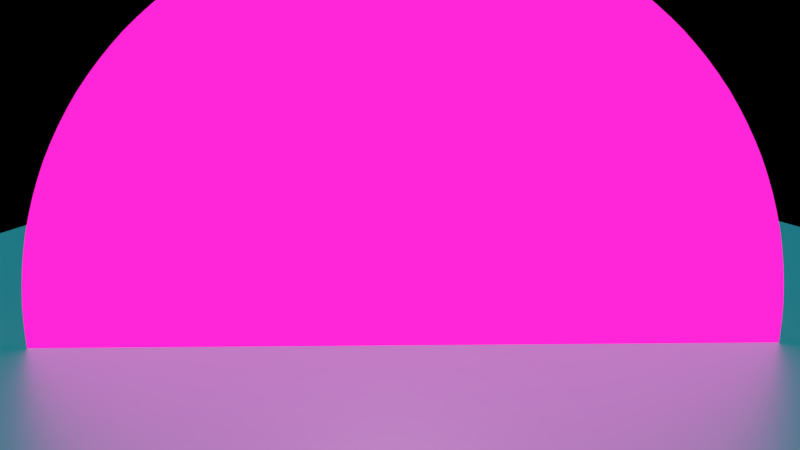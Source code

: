 # Source: neon_grid.blend  (saved by Blender 2.79.0; exported with 4.5.12 LTS)
import bpy
from mathutils import Matrix  # noqa: F401  (used for matrix-valued properties, if any)

bpy.ops.wm.read_factory_settings(use_empty=True)
scene = bpy.context.scene
scene.name = 'Scene'

# ---- collections
col_collection_1 = bpy.data.collections.new('Collection 1'); scene.collection.children.link(col_collection_1)

# ---- images (referenced by path relative to the original .blend; pixels are not part of the script)
import os
ASSET_DIR = os.environ.get("B2B_ASSET_DIR", "")  # directory of the original .blend (textures are referenced by path, not embedded)
HERE = os.path.dirname(os.path.abspath(__file__))  # packed textures are extracted next to this script under _unpacked/

def load_image(name, relpath, width, height, colorspace="sRGB"):
    """Load a texture the original file referenced (path relative to the .blend, or extracted next to this script)."""
    p = next((c for c in (os.path.join(HERE, relpath), os.path.join(ASSET_DIR, relpath)) if relpath and os.path.exists(c)), "")
    if p:
        img = bpy.data.images.load(p, check_existing=True)
        img.name = name
    else:  # same state as the original file: an image datablock whose file is absent (Cycles renders it pink)
        img = bpy.data.images.new(name, width, height)
        img.source = "FILE"
        img.filepath = "//" + (relpath or name)
    img.colorspace_settings.name = colorspace
    return img
img_ronnie_neeley_squaremask_jpg = load_image('ronnie-neeley-squaremask.jpg', 'ronnie-neeley-squaremask.jpg', 1024, 1024, 'Non-Color')
img_ronnie_neeley_scanlines_jpg = load_image('ronnie-neeley-scanlines.jpg', 'ronnie-neeley-scanlines.jpg', 1024, 1024, 'Non-Color')

# ---- materials (node trees are filled in below, after node groups)
mat_material = bpy.data.materials.new('Material')
mat_material.alpha_threshold = 0.0
mat_material.roughness = 0.5
mat_sun = bpy.data.materials.new('Sun')
mat_sun.alpha_threshold = 0.0
mat_sun.roughness = 0.5

# ---- material node trees
mat_material.use_nodes = True; mat_material.node_tree.nodes.clear()
_N = mat_material.node_tree.nodes; _L = mat_material.node_tree.links
n0 = _N.new('ShaderNodeOutputMaterial'); n0.name = 'Material Output'; n0.location = (460, 300)
n1 = _N.new('ShaderNodeMixShader'); n1.name = 'Mix Shader'; n1.location = (240, 326)
n2 = _N.new('ShaderNodeTexImage'); n2.name = 'Image Texture'; n2.location = (-269, 313)
n2.width = 140
n2.image = img_ronnie_neeley_squaremask_jpg
n3 = _N.new('ShaderNodeEmission'); n3.name = 'Emission'; n3.location = (-29, 90)
n3.inputs[0].default_value = (0.04209, 0.6545, 0.8, 1.0)
n4 = _N.new('ShaderNodeBsdfAnisotropic'); n4.name = 'Glossy BSDF'; n4.location = (-62, 258)
n4.distribution = 'GGX'
n4.inputs[1].default_value = 0.4472
_L.new(n1.outputs[0], n0.inputs[0])
_L.new(n2.outputs[0], n1.inputs[0])
_L.new(n3.outputs[0], n1.inputs[2])
_L.new(n4.outputs[0], n1.inputs[1])
n0.is_active_output = True
mat_sun.use_nodes = True; mat_sun.node_tree.nodes.clear()
_N = mat_sun.node_tree.nodes; _L = mat_sun.node_tree.links
n0 = _N.new('ShaderNodeTexImage'); n0.name = 'Image Texture'; n0.location = (-250, 255)
n0.width = 140
n0.image = img_ronnie_neeley_scanlines_jpg
n1 = _N.new('ShaderNodeOutputMaterial'); n1.name = 'Material Output'; n1.location = (300, 300)
n2 = _N.new('ShaderNodeMixShader'); n2.name = 'Mix Shader'; n2.location = (29, 257)
n3 = _N.new('ShaderNodeEmission'); n3.name = 'Emission'; n3.location = (-236, -24)
n3.inputs[0].default_value = (0.8, 0.01301, 0.4883, 1.0)
n3.inputs[1].default_value = 5.0
_L.new(n0.outputs[0], n2.inputs[0])
_L.new(n3.outputs[0], n2.inputs[2])
_L.new(n2.outputs[0], n1.inputs[0])
n1.is_active_output = True

# ---- world
world_world = bpy.data.worlds.new('World'); scene.world = world_world
world_world.use_nodes = True; world_world.node_tree.nodes.clear()
_N = world_world.node_tree.nodes; _L = world_world.node_tree.links
n0 = _N.new('ShaderNodeOutputWorld'); n0.name = 'World Output'; n0.location = (300, 300)
n1 = _N.new('ShaderNodeBackground'); n1.name = 'Background'; n1.location = (10, 300)
n1.inputs[1].default_value = 0.0
n2 = _N.new('ShaderNodeTexVoronoi'); n2.name = 'Voronoi Texture'; n2.location = (-180, 300)
n3 = _N.new('ShaderNodeMath'); n3.name = 'Math'; n3.location = (0, 0)
n3.operation = 'MULTIPLY'
_L.new(n1.outputs[0], n0.inputs[0])
_L.new(n3.outputs[0], n1.inputs[0])
_L.new(n2.outputs[0], n3.inputs[0])
_L.new(n2.outputs[0], n3.inputs[1])
n0.is_active_output = True
world_world.color = (0.0, 0.0, 0.0)
world_world.use_sun_shadow = False
world_world.sun_shadow_jitter_overblur = 0.0
world_world.cycles.sampling_method = 'MANUAL'

# ---- cameras
cam_camera = bpy.data.cameras.new('Camera')
cam_camera.clip_end = 100.0
cam_camera.lens = 35.0
cam_camera.sensor_width = 32.0
cam_camera.sensor_height = 18.0
cam_camera.ortho_scale = 7.314
cam_camera.dof.focus_distance = 0.0

# ---- lights
light_lamp = bpy.data.lights.new('Lamp', 'POINT')
light_lamp.transmission_factor = 0.0
light_lamp.cutoff_distance = 30.0
light_lamp.energy = 100.0
light_lamp.shadow_buffer_clip_start = 1.001
light_lamp.shadow_soft_size = 0.1
light_lamp.shadow_maximum_resolution = 0.006
light_lamp.use_absolute_resolution = True

# ---- meshes
me_plane_001 = bpy.data.meshes.new('Plane.001')
me_plane_001.from_pydata([(-1.0, -0.9845, 0.0), (1.0, -0.9845, 0.0), (-1.0, 1.015, 0.0), (1.0, 1.015, 0.0), (-1.0, 0.0155, 0.0), (0.0, -0.9845, 0.0), (1.0, 0.0155, 0.0), (0.0, 1.015, 0.0), (0.0, 0.0155, 0.0), (-1.0, -0.4845, 0.0), (0.5, -0.9845, 0.0), (1.0, 0.5155, 0.0), (-0.5, 1.015, 0.0), (-1.0, 0.5155, 0.0), (-0.5, -0.9845, 0.0), (1.0, -0.4845, 0.0), (0.5, 1.015, 0.0), (0.0, 0.5155, 0.0), (0.0, -0.4845, 0.0), (-0.5, 0.0155, 0.0), (0.5, 0.0155, 0.0), (0.5, -0.4845, 0.0), (-0.5, -0.4845, 0.0), (-0.5, 0.5155, 0.0), (0.5, 0.5155, 0.0), (-1.0, -0.7345, 0.0), (0.75, -0.9845, 0.0), (1.0, 0.7655, 0.0), (-0.75, 1.015, 0.0), (-1.0, 0.2655, 0.0), (-0.25, -0.9845, 0.0), (1.0, -0.2345, 0.0), (0.25, 1.015, 0.0), (0.0, 0.7655, 0.0), (0.0, -0.2345, 0.0), (-0.75, 0.0155, 0.0), (0.25, 0.0155, 0.0), (-1.0, -0.2345, 0.0), (0.25, -0.9845, 0.0), (1.0, 0.2655, 0.0), (-0.25, 1.015, 0.0), (-1.0, 0.7655, 0.0), (-0.75, -0.9845, 0.0), (1.0, -0.7345, 0.0), (0.75, 1.015, 0.0), (0.0, 0.2655, 0.0), (0.0, -0.7345, 0.0), (-0.25, 0.0155, 0.0), (0.75, 0.0155, 0.0), (0.5, -0.2345, 0.0), (0.5, -0.7345, 0.0), (0.25, -0.4845, 0.0), (0.75, -0.4845, 0.0), (-0.5, -0.2345, 0.0), (-0.5, -0.7345, 0.0), (-0.75, -0.4845, 0.0), (-0.25, -0.4845, 0.0), (-0.5, 0.7655, 0.0), (-0.5, 0.2655, 0.0), (-0.75, 0.5155, 0.0), (-0.25, 0.5155, 0.0), (0.5, 0.7655, 0.0), (0.5, 0.2655, 0.0), (0.25, 0.5155, 0.0), (0.75, 0.5155, 0.0), (0.75, 0.2655, 0.0), (0.25, 0.2655, 0.0), (0.25, 0.7655, 0.0), (-0.25, 0.2655, 0.0), (-0.75, 0.2655, 0.0), (-0.75, 0.7655, 0.0), (-0.25, -0.7345, 0.0), (-0.75, -0.7345, 0.0), (-0.75, -0.2345, 0.0), (0.75, -0.7345, 0.0), (0.25, -0.7345, 0.0), (0.25, -0.2345, 0.0), (0.75, -0.2345, 0.0), (-0.25, -0.2345, 0.0), (-0.25, 0.7655, 0.0), (0.75, 0.7655, 0.0), (-1.0, -0.8595, 0.0), (0.875, -0.9845, 0.0), (1.0, 0.8905, 0.0), (-0.875, 1.015, 0.0), (-1.0, 0.1405, 0.0), (-0.125, -0.9845, 0.0), (1.0, -0.1095, 0.0), (0.125, 1.015, 0.0), (0.0, 0.8905, 0.0), (0.0, -0.1095, 0.0), (-0.875, 0.0155, 0.0), (0.125, 0.0155, 0.0), (-1.0, -0.3595, 0.0), (0.375, -0.9845, 0.0), (1.0, 0.3905, 0.0), (-0.375, 1.015, 0.0), (-1.0, 0.6405, 0.0), (-0.625, -0.9845, 0.0), (1.0, -0.6095, 0.0), (0.625, 1.015, 0.0), (0.0, 0.3905, 0.0), (0.0, -0.6095, 0.0), (-0.375, 0.0155, 0.0), (0.625, 0.0155, 0.0), (0.5, -0.1095, 0.0), (0.5, -0.6095, 0.0), (0.125, -0.4845, 0.0), (0.625, -0.4845, 0.0), (-0.5, -0.1095, 0.0), (-0.5, -0.6095, 0.0), (-0.875, -0.4845, 0.0), (-0.375, -0.4845, 0.0), (-0.5, 0.8905, 0.0), (-0.5, 0.3905, 0.0), (-0.875, 0.5155, 0.0), (-0.375, 0.5155, 0.0), (0.5, 0.8905, 0.0), (0.5, 0.3905, 0.0), (0.125, 0.5155, 0.0), (0.625, 0.5155, 0.0), (-1.0, -0.6095, 0.0), (0.625, -0.9845, 0.0), (1.0, 0.6405, 0.0), (-0.625, 1.015, 0.0), (-1.0, 0.3905, 0.0), (-0.375, -0.9845, 0.0), (1.0, -0.3595, 0.0), (0.375, 1.015, 0.0), (0.0, 0.6405, 0.0), (0.0, -0.3595, 0.0), (-0.625, 0.0155, 0.0), (0.375, 0.0155, 0.0), (-1.0, -0.1095, 0.0), (0.125, -0.9845, 0.0), (1.0, 0.1405, 0.0), (-0.125, 1.015, 0.0), (-1.0, 0.8905, 0.0), (-0.875, -0.9845, 0.0), (1.0, -0.8595, 0.0), (0.875, 1.015, 0.0), (0.0, 0.1405, 0.0), (0.0, -0.8595, 0.0), (-0.125, 0.0155, 0.0), (0.875, 0.0155, 0.0), (0.5, -0.3595, 0.0), (0.5, -0.8595, 0.0), (0.375, -0.4845, 0.0), (0.875, -0.4845, 0.0), (-0.5, -0.3595, 0.0), (-0.5, -0.8595, 0.0), (-0.625, -0.4845, 0.0), (-0.125, -0.4845, 0.0), (-0.5, 0.6405, 0.0), (-0.5, 0.1405, 0.0), (-0.625, 0.5155, 0.0), (-0.125, 0.5155, 0.0), (0.5, 0.6405, 0.0), (0.5, 0.1405, 0.0), (0.375, 0.5155, 0.0), (0.875, 0.5155, 0.0), (0.75, 0.3905, 0.0), (0.75, 0.1405, 0.0), (0.625, 0.2655, 0.0), (0.875, 0.2655, 0.0), (0.25, 0.3905, 0.0), (0.25, 0.1405, 0.0), (0.125, 0.2655, 0.0), (0.375, 0.2655, 0.0), (0.25, 0.8905, 0.0), (0.25, 0.6405, 0.0), (0.125, 0.7655, 0.0), (0.375, 0.7655, 0.0), (-0.25, 0.3905, 0.0), (-0.25, 0.1405, 0.0), (-0.375, 0.2655, 0.0), (-0.125, 0.2655, 0.0), (-0.75, 0.3905, 0.0), (-0.75, 0.1405, 0.0), (-0.875, 0.2655, 0.0), (-0.625, 0.2655, 0.0), (-0.75, 0.8905, 0.0), (-0.75, 0.6405, 0.0), (-0.875, 0.7655, 0.0), (-0.625, 0.7655, 0.0), (-0.25, -0.6095, 0.0), (-0.25, -0.8595, 0.0), (-0.375, -0.7345, 0.0), (-0.125, -0.7345, 0.0), (-0.75, -0.6095, 0.0), (-0.75, -0.8595, 0.0), (-0.875, -0.7345, 0.0), (-0.625, -0.7345, 0.0), (-0.75, -0.1095, 0.0), (-0.75, -0.3595, 0.0), (-0.875, -0.2345, 0.0), (-0.625, -0.2345, 0.0), (0.75, -0.6095, 0.0), (0.75, -0.8595, 0.0), (0.625, -0.7345, 0.0), (0.875, -0.7345, 0.0), (0.25, -0.6095, 0.0), (0.25, -0.8595, 0.0), (0.125, -0.7345, 0.0), (0.375, -0.7345, 0.0), (0.25, -0.1095, 0.0), (0.25, -0.3595, 0.0), (0.125, -0.2345, 0.0), (0.375, -0.2345, 0.0), (0.75, -0.1095, 0.0), (0.75, -0.3595, 0.0), (0.625, -0.2345, 0.0), (0.875, -0.2345, 0.0), (-0.25, -0.1095, 0.0), (-0.25, -0.3595, 0.0), (-0.375, -0.2345, 0.0), (-0.125, -0.2345, 0.0), (-0.25, 0.8905, 0.0), (-0.25, 0.6405, 0.0), (-0.375, 0.7655, 0.0), (-0.125, 0.7655, 0.0), (0.75, 0.8905, 0.0), (0.75, 0.6405, 0.0), (0.625, 0.7655, 0.0), (0.875, 0.7655, 0.0), (0.875, 0.6405, 0.0), (0.625, 0.6405, 0.0), (0.625, 0.8905, 0.0), (-0.125, 0.6405, 0.0), (-0.375, 0.6405, 0.0), (-0.375, 0.8905, 0.0), (-0.125, -0.3595, 0.0), (-0.375, -0.3595, 0.0), (-0.375, -0.1095, 0.0), (0.875, -0.3595, 0.0), (0.625, -0.3595, 0.0), (0.625, -0.1095, 0.0), (0.375, -0.3595, 0.0), (0.125, -0.3595, 0.0), (0.125, -0.1095, 0.0), (0.375, -0.8595, 0.0), (0.125, -0.8595, 0.0), (0.125, -0.6095, 0.0), (0.875, -0.8595, 0.0), (0.625, -0.8595, 0.0), (0.625, -0.6095, 0.0), (-0.625, -0.3595, 0.0), (-0.875, -0.3595, 0.0), (-0.875, -0.1095, 0.0), (-0.625, -0.8595, 0.0), (-0.875, -0.8595, 0.0), (-0.875, -0.6095, 0.0), (-0.125, -0.8595, 0.0), (-0.375, -0.8595, 0.0), (-0.375, -0.6095, 0.0), (-0.625, 0.6405, 0.0), (-0.875, 0.6405, 0.0), (-0.875, 0.8905, 0.0), (-0.625, 0.1405, 0.0), (-0.875, 0.1405, 0.0), (-0.875, 0.3905, 0.0), (-0.125, 0.1405, 0.0), (-0.375, 0.1405, 0.0), (-0.375, 0.3905, 0.0), (0.375, 0.6405, 0.0), (0.125, 0.6405, 0.0), (0.125, 0.8905, 0.0), (0.375, 0.1405, 0.0), (0.125, 0.1405, 0.0), (0.125, 0.3905, 0.0), (0.875, 0.1405, 0.0), (0.625, 0.1405, 0.0), (0.625, 0.3905, 0.0), (0.875, 0.3905, 0.0), (0.375, 0.3905, 0.0), (0.375, 0.8905, 0.0), (-0.125, 0.3905, 0.0), (-0.625, 0.3905, 0.0), (-0.625, 0.8905, 0.0), (-0.125, -0.6095, 0.0), (-0.625, -0.6095, 0.0), (-0.625, -0.1095, 0.0), (0.875, -0.6095, 0.0), (0.375, -0.6095, 0.0), (0.375, -0.1095, 0.0), (0.875, -0.1095, 0.0), (-0.125, -0.1095, 0.0), (-0.125, 0.8905, 0.0), (0.875, 0.8905, 0.0)], [], [(288, 83, 3, 140), (287, 89, 7, 136), (286, 90, 8, 143), (285, 87, 6, 144), (284, 105, 20, 132), (283, 106, 21, 147), (282, 99, 15, 148), (281, 109, 19, 131), (280, 110, 22, 151), (279, 102, 18, 152), (278, 113, 12, 124), (277, 114, 23, 155), (276, 101, 17, 156), (275, 117, 16, 128), (274, 118, 24, 159), (273, 95, 11, 160), (272, 161, 64, 120), (271, 162, 65, 163), (270, 135, 39, 164), (269, 165, 63, 119), (268, 166, 66, 167), (267, 158, 62, 168), (266, 169, 32, 88), (265, 170, 67, 171), (264, 157, 61, 172), (263, 173, 60, 116), (262, 174, 68, 175), (261, 141, 45, 176), (260, 177, 59, 115), (259, 178, 69, 179), (258, 154, 58, 180), (257, 181, 28, 84), (256, 182, 70, 183), (255, 153, 57, 184), (254, 185, 56, 112), (253, 186, 71, 187), (252, 142, 46, 188), (251, 189, 55, 111), (250, 190, 72, 191), (249, 150, 54, 192), (248, 193, 35, 91), (247, 194, 73, 195), (246, 149, 53, 196), (245, 197, 52, 108), (244, 198, 74, 199), (243, 139, 43, 200), (242, 201, 51, 107), (241, 202, 75, 203), (240, 146, 50, 204), (239, 205, 36, 92), (238, 206, 76, 207), (237, 145, 49, 208), (236, 209, 48, 104), (235, 210, 77, 211), (234, 127, 31, 212), (233, 213, 47, 103), (232, 214, 78, 215), (231, 130, 34, 216), (230, 217, 40, 96), (229, 218, 79, 219), (228, 129, 33, 220), (227, 221, 44, 100), (226, 222, 80, 223), (225, 123, 27, 224), (222, 225, 224, 80), (64, 160, 225, 222), (160, 11, 123, 225), (157, 226, 223, 61), (24, 120, 226, 157), (120, 64, 222, 226), (117, 227, 100, 16), (61, 223, 227, 117), (223, 80, 221, 227), (218, 228, 220, 79), (60, 156, 228, 218), (156, 17, 129, 228), (153, 229, 219, 57), (23, 116, 229, 153), (116, 60, 218, 229), (113, 230, 96, 12), (57, 219, 230, 113), (219, 79, 217, 230), (214, 231, 216, 78), (56, 152, 231, 214), (152, 18, 130, 231), (149, 232, 215, 53), (22, 112, 232, 149), (112, 56, 214, 232), (109, 233, 103, 19), (53, 215, 233, 109), (215, 78, 213, 233), (210, 234, 212, 77), (52, 148, 234, 210), (148, 15, 127, 234), (145, 235, 211, 49), (21, 108, 235, 145), (108, 52, 210, 235), (105, 236, 104, 20), (49, 211, 236, 105), (211, 77, 209, 236), (206, 237, 208, 76), (51, 147, 237, 206), (147, 21, 145, 237), (130, 238, 207, 34), (18, 107, 238, 130), (107, 51, 206, 238), (90, 239, 92, 8), (34, 207, 239, 90), (207, 76, 205, 239), (202, 240, 204, 75), (38, 94, 240, 202), (94, 10, 146, 240), (142, 241, 203, 46), (5, 134, 241, 142), (134, 38, 202, 241), (102, 242, 107, 18), (46, 203, 242, 102), (203, 75, 201, 242), (198, 243, 200, 74), (26, 82, 243, 198), (82, 1, 139, 243), (146, 244, 199, 50), (10, 122, 244, 146), (122, 26, 198, 244), (106, 245, 108, 21), (50, 199, 245, 106), (199, 74, 197, 245), (194, 246, 196, 73), (55, 151, 246, 194), (151, 22, 149, 246), (93, 247, 195, 37), (9, 111, 247, 93), (111, 55, 194, 247), (133, 248, 91, 4), (37, 195, 248, 133), (195, 73, 193, 248), (190, 249, 192, 72), (42, 98, 249, 190), (98, 14, 150, 249), (81, 250, 191, 25), (0, 138, 250, 81), (138, 42, 190, 250), (121, 251, 111, 9), (25, 191, 251, 121), (191, 72, 189, 251), (186, 252, 188, 71), (30, 86, 252, 186), (86, 5, 142, 252), (150, 253, 187, 54), (14, 126, 253, 150), (126, 30, 186, 253), (110, 254, 112, 22), (54, 187, 254, 110), (187, 71, 185, 254), (182, 255, 184, 70), (59, 155, 255, 182), (155, 23, 153, 255), (97, 256, 183, 41), (13, 115, 256, 97), (115, 59, 182, 256), (137, 257, 84, 2), (41, 183, 257, 137), (183, 70, 181, 257), (178, 258, 180, 69), (35, 131, 258, 178), (131, 19, 154, 258), (85, 259, 179, 29), (4, 91, 259, 85), (91, 35, 178, 259), (125, 260, 115, 13), (29, 179, 260, 125), (179, 69, 177, 260), (174, 261, 176, 68), (47, 143, 261, 174), (143, 8, 141, 261), (154, 262, 175, 58), (19, 103, 262, 154), (103, 47, 174, 262), (114, 263, 116, 23), (58, 175, 263, 114), (175, 68, 173, 263), (170, 264, 172, 67), (63, 159, 264, 170), (159, 24, 157, 264), (129, 265, 171, 33), (17, 119, 265, 129), (119, 63, 170, 265), (89, 266, 88, 7), (33, 171, 266, 89), (171, 67, 169, 266), (166, 267, 168, 66), (36, 132, 267, 166), (132, 20, 158, 267), (141, 268, 167, 45), (8, 92, 268, 141), (92, 36, 166, 268), (101, 269, 119, 17), (45, 167, 269, 101), (167, 66, 165, 269), (162, 270, 164, 65), (48, 144, 270, 162), (144, 6, 135, 270), (158, 271, 163, 62), (20, 104, 271, 158), (104, 48, 162, 271), (118, 272, 120, 24), (62, 163, 272, 118), (163, 65, 161, 272), (161, 273, 160, 64), (65, 164, 273, 161), (164, 39, 95, 273), (165, 274, 159, 63), (66, 168, 274, 165), (168, 62, 118, 274), (169, 275, 128, 32), (67, 172, 275, 169), (172, 61, 117, 275), (173, 276, 156, 60), (68, 176, 276, 173), (176, 45, 101, 276), (177, 277, 155, 59), (69, 180, 277, 177), (180, 58, 114, 277), (181, 278, 124, 28), (70, 184, 278, 181), (184, 57, 113, 278), (185, 279, 152, 56), (71, 188, 279, 185), (188, 46, 102, 279), (189, 280, 151, 55), (72, 192, 280, 189), (192, 54, 110, 280), (193, 281, 131, 35), (73, 196, 281, 193), (196, 53, 109, 281), (197, 282, 148, 52), (74, 200, 282, 197), (200, 43, 99, 282), (201, 283, 147, 51), (75, 204, 283, 201), (204, 50, 106, 283), (205, 284, 132, 36), (76, 208, 284, 205), (208, 49, 105, 284), (209, 285, 144, 48), (77, 212, 285, 209), (212, 31, 87, 285), (213, 286, 143, 47), (78, 216, 286, 213), (216, 34, 90, 286), (217, 287, 136, 40), (79, 220, 287, 217), (220, 33, 89, 287), (221, 288, 140, 44), (80, 224, 288, 221), (224, 27, 83, 288)])
_uv = me_plane_001.uv_layers.new(name='UVMap')
_uv.uv.foreach_set('vector', [0.0, 0.0, 1.0, 0.0, 1.0, 1.0, 0.0, 1.0, 0.0, 0.0, 1.0, 0.0, 1.0, 1.0, 0.0, 1.0, 0.0, 0.0, 1.0, 0.0, 1.0, 1.0, 0.0, 1.0, 0.0, 0.0, 1.0, 0.0, 1.0, 1.0, 0.0, 1.0, 0.0, 0.0, 1.0, 0.0, 1.0, 1.0, 0.0, 1.0, 0.0, 0.0, 1.0, 0.0, 1.0, 1.0, 0.0, 1.0, 0.0, 0.0, 1.0, 0.0, 1.0, 1.0, 0.0, 1.0, 0.0, 0.0, 1.0, 0.0, 1.0, 1.0, 0.0, 1.0, 0.0, 0.0, 1.0, 0.0, 1.0, 1.0, 0.0, 1.0, 0.0, 0.0, 1.0, 0.0, 1.0, 1.0, 0.0, 1.0, 0.0, 0.0, 1.0, 0.0, 1.0, 1.0, 0.0, 1.0, 0.0, 0.0, 1.0, 0.0, 1.0, 1.0, 0.0, 1.0, 0.0, 0.0, 1.0, 0.0, 1.0, 1.0, 0.0, 1.0, 0.0, 0.0, 1.0, 0.0, 1.0, 1.0, 0.0, 1.0, 0.0, 0.0, 1.0, 0.0, 1.0, 1.0, 0.0, 1.0, 0.0, 0.0, 1.0, 0.0, 1.0, 1.0, 0.0, 1.0, 0.0, 0.0, 1.0, 0.0, 1.0, 1.0, 0.0, 1.0, 0.0, 0.0, 1.0, 0.0, 1.0, 1.0, 0.0, 1.0, 0.0, 0.0, 1.0, 0.0, 1.0, 1.0, 0.0, 1.0, 0.0, 0.0, 1.0, 0.0, 1.0, 1.0, 0.0, 1.0, 0.0, 0.0, 1.0, 0.0, 1.0, 1.0, 0.0, 1.0, 0.0, 0.0, 1.0, 0.0, 1.0, 1.0, 0.0, 1.0, 0.0, 0.0, 1.0, 0.0, 1.0, 1.0, 0.0, 1.0, 0.0, 0.0, 1.0, 0.0, 1.0, 1.0, 0.0, 1.0, 0.0, 0.0, 1.0, 0.0, 1.0, 1.0, 0.0, 1.0, 0.0, 0.0, 1.0, 0.0, 1.0, 1.0, 0.0, 1.0, 0.0, 0.0, 1.0, 0.0, 1.0, 1.0, 0.0, 1.0, 0.0, 0.0, 1.0, 0.0, 1.0, 1.0, 0.0, 1.0, 0.0, 0.0, 1.0, 0.0, 1.0, 1.0, 0.0, 1.0, 0.0, 0.0, 1.0, 0.0, 1.0, 1.0, 0.0, 1.0, 0.0, 0.0, 1.0, 0.0, 1.0, 1.0, 0.0, 1.0, 0.0, 0.0, 1.0, 0.0, 1.0, 1.0, 0.0, 1.0, 0.0, 0.0, 1.0, 0.0, 1.0, 1.0, 0.0, 1.0, 0.0, 0.0, 1.0, 0.0, 1.0, 1.0, 0.0, 1.0, 0.0, 0.0, 1.0, 0.0, 1.0, 1.0, 0.0, 1.0, 0.0, 0.0, 1.0, 0.0, 1.0, 1.0, 0.0, 1.0, 0.0, 0.0, 1.0, 0.0, 1.0, 1.0, 0.0, 1.0, 0.0, 0.0, 1.0, 0.0, 1.0, 1.0, 0.0, 1.0, 0.0, 0.0, 1.0, 0.0, 1.0, 1.0, 0.0, 1.0, 0.0, 0.0, 1.0, 0.0, 1.0, 1.0, 0.0, 1.0, 0.0, 0.0, 1.0, 0.0, 1.0, 1.0, 0.0, 1.0, 0.0, 0.0, 1.0, 0.0, 1.0, 1.0, 0.0, 1.0, 0.0, 0.0, 1.0, 0.0, 1.0, 1.0, 0.0, 1.0, 0.0, 0.0, 1.0, 0.0, 1.0, 1.0, 0.0, 1.0, 0.0, 0.0, 1.0, 0.0, 1.0, 1.0, 0.0, 1.0, 0.0, 0.0, 1.0, 0.0, 1.0, 1.0, 0.0, 1.0, 0.0, 0.0, 1.0, 0.0, 1.0, 1.0, 0.0, 1.0, 0.0, 0.0, 1.0, 0.0, 1.0, 1.0, 0.0, 1.0, 0.0, 0.0, 1.0, 0.0, 1.0, 1.0, 0.0, 1.0, 0.0, 0.0, 1.0, 0.0, 1.0, 1.0, 0.0, 1.0, 0.0, 0.0, 1.0, 0.0, 1.0, 1.0, 0.0, 1.0, 0.0, 0.0, 1.0, 0.0, 1.0, 1.0, 0.0, 1.0, 0.0, 0.0, 1.0, 0.0, 1.0, 1.0, 0.0, 1.0, 0.0, 0.0, 1.0, 0.0, 1.0, 1.0, 0.0, 1.0, 0.0, 0.0, 1.0, 0.0, 1.0, 1.0, 0.0, 1.0, 0.0, 0.0, 1.0, 0.0, 1.0, 1.0, 0.0, 1.0, 0.0, 0.0, 1.0, 0.0, 1.0, 1.0, 0.0, 1.0, 0.0, 0.0, 1.0, 0.0, 1.0, 1.0, 0.0, 1.0, 0.0, 0.0, 1.0, 0.0, 1.0, 1.0, 0.0, 1.0, 0.0, 0.0, 1.0, 0.0, 1.0, 1.0, 0.0, 1.0, 0.0, 0.0, 1.0, 0.0, 1.0, 1.0, 0.0, 1.0, 0.0, 0.0, 1.0, 0.0, 1.0, 1.0, 0.0, 1.0, 0.0, 0.0, 1.0, 0.0, 1.0, 1.0, 0.0, 1.0, 0.0, 0.0, 1.0, 0.0, 1.0, 1.0, 0.0, 1.0, 0.0, 0.0, 1.0, 0.0, 1.0, 1.0, 0.0, 1.0, 0.0, 0.0, 1.0, 0.0, 1.0, 1.0, 0.0, 1.0, 0.0, 0.0, 1.0, 0.0, 1.0, 1.0, 0.0, 1.0, 0.0, 0.0, 1.0, 0.0, 1.0, 1.0, 0.0, 1.0, 0.0, 0.0, 1.0, 0.0, 1.0, 1.0, 0.0, 1.0, 0.0, 0.0, 1.0, 0.0, 1.0, 1.0, 0.0, 1.0, 0.0, 0.0, 1.0, 0.0, 1.0, 1.0, 0.0, 1.0, 0.0, 0.0, 1.0, 0.0, 1.0, 1.0, 0.0, 1.0, 0.0, 0.0, 1.0, 0.0, 1.0, 1.0, 0.0, 1.0, 0.0, 0.0, 1.0, 0.0, 1.0, 1.0, 0.0, 1.0, 0.0, 0.0, 1.0, 0.0, 1.0, 1.0, 0.0, 1.0, 0.0, 0.0, 1.0, 0.0, 1.0, 1.0, 0.0, 1.0, 0.0, 0.0, 1.0, 0.0, 1.0, 1.0, 0.0, 1.0, 0.0, 0.0, 1.0, 0.0, 1.0, 1.0, 0.0, 1.0, 0.0, 0.0, 1.0, 0.0, 1.0, 1.0, 0.0, 1.0, 0.0, 0.0, 1.0, 0.0, 1.0, 1.0, 0.0, 1.0, 0.0, 0.0, 1.0, 0.0, 1.0, 1.0, 0.0, 1.0, 0.0, 0.0, 1.0, 0.0, 1.0, 1.0, 0.0, 1.0, 0.0, 0.0, 1.0, 0.0, 1.0, 1.0, 0.0, 1.0, 0.0, 0.0, 1.0, 0.0, 1.0, 1.0, 0.0, 1.0, 0.0, 0.0, 1.0, 0.0, 1.0, 1.0, 0.0, 1.0, 0.0, 0.0, 1.0, 0.0, 1.0, 1.0, 0.0, 1.0, 0.0, 0.0, 1.0, 0.0, 1.0, 1.0, 0.0, 1.0, 0.0, 0.0, 1.0, 0.0, 1.0, 1.0, 0.0, 1.0, 0.0, 0.0, 1.0, 0.0, 1.0, 1.0, 0.0, 1.0, 0.0, 0.0, 1.0, 0.0, 1.0, 1.0, 0.0, 1.0, 0.0, 0.0, 1.0, 0.0, 1.0, 1.0, 0.0, 1.0, 0.0, 0.0, 1.0, 0.0, 1.0, 1.0, 0.0, 1.0, 0.0, 0.0, 1.0, 0.0, 1.0, 1.0, 0.0, 1.0, 0.0, 0.0, 1.0, 0.0, 1.0, 1.0, 0.0, 1.0, 0.0, 0.0, 1.0, 0.0, 1.0, 1.0, 0.0, 1.0, 0.0, 0.0, 1.0, 0.0, 1.0, 1.0, 0.0, 1.0, 0.0, 0.0, 1.0, 0.0, 1.0, 1.0, 0.0, 1.0, 0.0, 0.0, 1.0, 0.0, 1.0, 1.0, 0.0, 1.0, 0.0, 0.0, 1.0, 0.0, 1.0, 1.0, 0.0, 1.0, 0.0, 0.0, 1.0, 0.0, 1.0, 1.0, 0.0, 1.0, 0.0, 0.0, 1.0, 0.0, 1.0, 1.0, 0.0, 1.0, 0.0, 0.0, 1.0, 0.0, 1.0, 1.0, 0.0, 1.0, 0.0, 0.0, 1.0, 0.0, 1.0, 1.0, 0.0, 1.0, 0.0, 0.0, 1.0, 0.0, 1.0, 1.0, 0.0, 1.0, 0.0, 0.0, 1.0, 0.0, 1.0, 1.0, 0.0, 1.0, 0.0, 0.0, 1.0, 0.0, 1.0, 1.0, 0.0, 1.0, 0.0, 0.0, 1.0, 0.0, 1.0, 1.0, 0.0, 1.0, 0.0, 0.0, 1.0, 0.0, 1.0, 1.0, 0.0, 1.0, 0.0, 0.0, 1.0, 0.0, 1.0, 1.0, 0.0, 1.0, 0.0, 0.0, 1.0, 0.0, 1.0, 1.0, 0.0, 1.0, 0.0, 0.0, 1.0, 0.0, 1.0, 1.0, 0.0, 1.0, 0.0, 0.0, 1.0, 0.0, 1.0, 1.0, 0.0, 1.0, 0.0, 0.0, 1.0, 0.0, 1.0, 1.0, 0.0, 1.0, 0.0, 0.0, 1.0, 0.0, 1.0, 1.0, 0.0, 1.0, 0.0, 0.0, 1.0, 0.0, 1.0, 1.0, 0.0, 1.0, 0.0, 0.0, 1.0, 0.0, 1.0, 1.0, 0.0, 1.0, 0.0, 0.0, 1.0, 0.0, 1.0, 1.0, 0.0, 1.0, 0.0, 0.0, 1.0, 0.0, 1.0, 1.0, 0.0, 1.0, 0.0, 0.0, 1.0, 0.0, 1.0, 1.0, 0.0, 1.0, 0.0, 0.0, 1.0, 0.0, 1.0, 1.0, 0.0, 1.0, 0.0, 0.0, 1.0, 0.0, 1.0, 1.0, 0.0, 1.0, 0.0, 0.0, 1.0, 0.0, 1.0, 1.0, 0.0, 1.0, 0.0, 0.0, 1.0, 0.0, 1.0, 1.0, 0.0, 1.0, 0.0, 0.0, 1.0, 0.0, 1.0, 1.0, 0.0, 1.0, 0.0, 0.0, 1.0, 0.0, 1.0, 1.0, 0.0, 1.0, 0.0, 0.0, 1.0, 0.0, 1.0, 1.0, 0.0, 1.0, 0.0, 0.0, 1.0, 0.0, 1.0, 1.0, 0.0, 1.0, 0.0, 0.0, 1.0, 0.0, 1.0, 1.0, 0.0, 1.0, 0.0, 0.0, 1.0, 0.0, 1.0, 1.0, 0.0, 1.0, 0.0, 0.0, 1.0, 0.0, 1.0, 1.0, 0.0, 1.0, 0.0, 0.0, 1.0, 0.0, 1.0, 1.0, 0.0, 1.0, 0.0, 0.0, 1.0, 0.0, 1.0, 1.0, 0.0, 1.0, 0.0, 0.0, 1.0, 0.0, 1.0, 1.0, 0.0, 1.0, 0.0, 0.0, 1.0, 0.0, 1.0, 1.0, 0.0, 1.0, 0.0, 0.0, 1.0, 0.0, 1.0, 1.0, 0.0, 1.0, 0.0, 0.0, 1.0, 0.0, 1.0, 1.0, 0.0, 1.0, 0.0, 0.0, 1.0, 0.0, 1.0, 1.0, 0.0, 1.0, 0.0, 0.0, 1.0, 0.0, 1.0, 1.0, 0.0, 1.0, 0.0, 0.0, 1.0, 0.0, 1.0, 1.0, 0.0, 1.0, 0.0, 0.0, 1.0, 0.0, 1.0, 1.0, 0.0, 1.0, 0.0, 0.0, 1.0, 0.0, 1.0, 1.0, 0.0, 1.0, 0.0, 0.0, 1.0, 0.0, 1.0, 1.0, 0.0, 1.0, 0.0, 0.0, 1.0, 0.0, 1.0, 1.0, 0.0, 1.0, 0.0, 0.0, 1.0, 0.0, 1.0, 1.0, 0.0, 1.0, 0.0, 0.0, 1.0, 0.0, 1.0, 1.0, 0.0, 1.0, 0.0, 0.0, 1.0, 0.0, 1.0, 1.0, 0.0, 1.0, 0.0, 0.0, 1.0, 0.0, 1.0, 1.0, 0.0, 1.0, 0.0, 0.0, 1.0, 0.0, 1.0, 1.0, 0.0, 1.0, 0.0, 0.0, 1.0, 0.0, 1.0, 1.0, 0.0, 1.0, 0.0, 0.0, 1.0, 0.0, 1.0, 1.0, 0.0, 1.0, 0.0, 0.0, 1.0, 0.0, 1.0, 1.0, 0.0, 1.0, 0.0, 0.0, 1.0, 0.0, 1.0, 1.0, 0.0, 1.0, 0.0, 0.0, 1.0, 0.0, 1.0, 1.0, 0.0, 1.0, 0.0, 0.0, 1.0, 0.0, 1.0, 1.0, 0.0, 1.0, 0.0, 0.0, 1.0, 0.0, 1.0, 1.0, 0.0, 1.0, 0.0, 0.0, 1.0, 0.0, 1.0, 1.0, 0.0, 1.0, 0.0, 0.0, 1.0, 0.0, 1.0, 1.0, 0.0, 1.0, 0.0, 0.0, 1.0, 0.0, 1.0, 1.0, 0.0, 1.0, 0.0, 0.0, 1.0, 0.0, 1.0, 1.0, 0.0, 1.0, 0.0, 0.0, 1.0, 0.0, 1.0, 1.0, 0.0, 1.0, 0.0, 0.0, 1.0, 0.0, 1.0, 1.0, 0.0, 1.0, 0.0, 0.0, 1.0, 0.0, 1.0, 1.0, 0.0, 1.0, 0.0, 0.0, 1.0, 0.0, 1.0, 1.0, 0.0, 1.0, 0.0, 0.0, 1.0, 0.0, 1.0, 1.0, 0.0, 1.0, 0.0, 0.0, 1.0, 0.0, 1.0, 1.0, 0.0, 1.0, 0.0, 0.0, 1.0, 0.0, 1.0, 1.0, 0.0, 1.0, 0.0, 0.0, 1.0, 0.0, 1.0, 1.0, 0.0, 1.0, 0.0, 0.0, 1.0, 0.0, 1.0, 1.0, 0.0, 1.0, 0.0, 0.0, 1.0, 0.0, 1.0, 1.0, 0.0, 1.0, 0.0, 0.0, 1.0, 0.0, 1.0, 1.0, 0.0, 1.0, 0.0, 0.0, 1.0, 0.0, 1.0, 1.0, 0.0, 1.0, 0.0, 0.0, 1.0, 0.0, 1.0, 1.0, 0.0, 1.0, 0.0, 0.0, 1.0, 0.0, 1.0, 1.0, 0.0, 1.0, 0.0, 0.0, 1.0, 0.0, 1.0, 1.0, 0.0, 1.0, 0.0, 0.0, 1.0, 0.0, 1.0, 1.0, 0.0, 1.0, 0.0, 0.0, 1.0, 0.0, 1.0, 1.0, 0.0, 1.0, 0.0, 0.0, 1.0, 0.0, 1.0, 1.0, 0.0, 1.0, 0.0, 0.0, 1.0, 0.0, 1.0, 1.0, 0.0, 1.0, 0.0, 0.0, 1.0, 0.0, 1.0, 1.0, 0.0, 1.0, 0.0, 0.0, 1.0, 0.0, 1.0, 1.0, 0.0, 1.0, 0.0, 0.0, 1.0, 0.0, 1.0, 1.0, 0.0, 1.0, 0.0, 0.0, 1.0, 0.0, 1.0, 1.0, 0.0, 1.0, 0.0, 0.0, 1.0, 0.0, 1.0, 1.0, 0.0, 1.0, 0.0, 0.0, 1.0, 0.0, 1.0, 1.0, 0.0, 1.0, 0.0, 0.0, 1.0, 0.0, 1.0, 1.0, 0.0, 1.0, 0.0, 0.0, 1.0, 0.0, 1.0, 1.0, 0.0, 1.0, 0.0, 0.0, 1.0, 0.0, 1.0, 1.0, 0.0, 1.0, 0.0, 0.0, 1.0, 0.0, 1.0, 1.0, 0.0, 1.0, 0.0, 0.0, 1.0, 0.0, 1.0, 1.0, 0.0, 1.0, 0.0, 0.0, 1.0, 0.0, 1.0, 1.0, 0.0, 1.0, 0.0, 0.0, 1.0, 0.0, 1.0, 1.0, 0.0, 1.0, 0.0, 0.0, 1.0, 0.0, 1.0, 1.0, 0.0, 1.0, 0.0, 0.0, 1.0, 0.0, 1.0, 1.0, 0.0, 1.0, 0.0, 0.0, 1.0, 0.0, 1.0, 1.0, 0.0, 1.0, 0.0, 0.0, 1.0, 0.0, 1.0, 1.0, 0.0, 1.0, 0.0, 0.0, 1.0, 0.0, 1.0, 1.0, 0.0, 1.0, 0.0, 0.0, 1.0, 0.0, 1.0, 1.0, 0.0, 1.0, 0.0, 0.0, 1.0, 0.0, 1.0, 1.0, 0.0, 1.0, 0.0, 0.0, 1.0, 0.0, 1.0, 1.0, 0.0, 1.0, 0.0, 0.0, 1.0, 0.0, 1.0, 1.0, 0.0, 1.0, 0.0, 0.0, 1.0, 0.0, 1.0, 1.0, 0.0, 1.0, 0.0, 0.0, 1.0, 0.0, 1.0, 1.0, 0.0, 1.0, 0.0, 0.0, 1.0, 0.0, 1.0, 1.0, 0.0, 1.0, 0.0, 0.0, 1.0, 0.0, 1.0, 1.0, 0.0, 1.0, 0.0, 0.0, 1.0, 0.0, 1.0, 1.0, 0.0, 1.0, 0.0, 0.0, 1.0, 0.0, 1.0, 1.0, 0.0, 1.0, 0.0, 0.0, 1.0, 0.0, 1.0, 1.0, 0.0, 1.0, 0.0, 0.0, 1.0, 0.0, 1.0, 1.0, 0.0, 1.0, 0.0, 0.0, 1.0, 0.0, 1.0, 1.0, 0.0, 1.0, 0.0, 0.0, 1.0, 0.0, 1.0, 1.0, 0.0, 1.0, 0.0, 0.0, 1.0, 0.0, 1.0, 1.0, 0.0, 1.0, 0.0, 0.0, 1.0, 0.0, 1.0, 1.0, 0.0, 1.0, 0.0, 0.0, 1.0, 0.0, 1.0, 1.0, 0.0, 1.0, 0.0, 0.0, 1.0, 0.0, 1.0, 1.0, 0.0, 1.0, 0.0, 0.0, 1.0, 0.0, 1.0, 1.0, 0.0, 1.0, 0.0, 0.0, 1.0, 0.0, 1.0, 1.0, 0.0, 1.0, 0.0, 0.0, 1.0, 0.0, 1.0, 1.0, 0.0, 1.0, 0.0, 0.0, 1.0, 0.0, 1.0, 1.0, 0.0, 1.0, 0.0, 0.0, 1.0, 0.0, 1.0, 1.0, 0.0, 1.0, 0.0, 0.0, 1.0, 0.0, 1.0, 1.0, 0.0, 1.0, 0.0, 0.0, 1.0, 0.0, 1.0, 1.0, 0.0, 1.0, 0.0, 0.0, 1.0, 0.0, 1.0, 1.0, 0.0, 1.0, 0.0, 0.0, 1.0, 0.0, 1.0, 1.0, 0.0, 1.0, 0.0, 0.0, 1.0, 0.0, 1.0, 1.0, 0.0, 1.0, 0.0, 0.0, 1.0, 0.0, 1.0, 1.0, 0.0, 1.0, 0.0, 0.0, 1.0, 0.0, 1.0, 1.0, 0.0, 1.0, 0.0, 0.0, 1.0, 0.0, 1.0, 1.0, 0.0, 1.0, 0.0, 0.0, 1.0, 0.0, 1.0, 1.0, 0.0, 1.0, 0.0, 0.0, 1.0, 0.0, 1.0, 1.0, 0.0, 1.0, 0.0, 0.0, 1.0, 0.0, 1.0, 1.0, 0.0, 1.0, 0.0, 0.0, 1.0, 0.0, 1.0, 1.0, 0.0, 1.0, 0.0, 0.0, 1.0, 0.0, 1.0, 1.0, 0.0, 1.0, 0.0, 0.0, 1.0, 0.0, 1.0, 1.0, 0.0, 1.0, 0.0, 0.0, 1.0, 0.0, 1.0, 1.0, 0.0, 1.0, 0.0, 0.0, 1.0, 0.0, 1.0, 1.0, 0.0, 1.0, 0.0, 0.0, 1.0, 0.0, 1.0, 1.0, 0.0, 1.0, 0.0, 0.0, 1.0, 0.0, 1.0, 1.0, 0.0, 1.0, 0.0, 0.0, 1.0, 0.0, 1.0, 1.0, 0.0, 1.0, 0.0, 0.0, 1.0, 0.0, 1.0, 1.0, 0.0, 1.0, 0.0, 0.0, 1.0, 0.0, 1.0, 1.0, 0.0, 1.0, 0.0, 0.0, 1.0, 0.0, 1.0, 1.0, 0.0, 1.0, 0.0, 0.0, 1.0, 0.0, 1.0, 1.0, 0.0, 1.0, 0.0, 0.0, 1.0, 0.0, 1.0, 1.0, 0.0, 1.0, 0.0, 0.0, 1.0, 0.0, 1.0, 1.0, 0.0, 1.0, 0.0, 0.0, 1.0, 0.0, 1.0, 1.0, 0.0, 1.0, 0.0, 0.0, 1.0, 0.0, 1.0, 1.0, 0.0, 1.0, 0.0, 0.0, 1.0, 0.0, 1.0, 1.0, 0.0, 1.0, 0.0, 0.0, 1.0, 0.0, 1.0, 1.0, 0.0, 1.0, 0.0, 0.0, 1.0, 0.0, 1.0, 1.0, 0.0, 1.0, 0.0, 0.0, 1.0, 0.0, 1.0, 1.0, 0.0, 1.0, 0.0, 0.0, 1.0, 0.0, 1.0, 1.0, 0.0, 1.0, 0.0, 0.0, 1.0, 0.0, 1.0, 1.0, 0.0, 1.0, 0.0, 0.0, 1.0, 0.0, 1.0, 1.0, 0.0, 1.0, 0.0, 0.0, 1.0, 0.0, 1.0, 1.0, 0.0, 1.0, 0.0, 0.0, 1.0, 0.0, 1.0, 1.0, 0.0, 1.0, 0.0, 0.0, 1.0, 0.0, 1.0, 1.0, 0.0, 1.0])
me_plane_001.materials.append(mat_material)
me_plane_001.use_remesh_preserve_volume = False
me_plane_001.use_remesh_preserve_attributes = False
me_plane_001.use_mirror_vertex_groups = False
me_plane_001.update()
me_circle = bpy.data.meshes.new('Circle')
me_circle.from_pydata([(0.2037, 7.73, -0.1667), (0.2037, 7.589, 1.272), (0.2037, 7.169, 2.655), (0.2037, 6.488, 3.93), (0.2037, 5.571, 5.048), (0.2037, 4.453, 5.965), (0.2037, 3.178, 6.646), (0.2037, 1.795, 7.066), (0.2037, 0.3563, 7.207), (0.2037, -1.082, 7.066), (0.2037, -2.466, 6.646), (0.2037, -3.741, 5.965), (0.2037, -4.858, 5.048), (0.2037, -5.775, 3.93), (0.2037, -6.457, 2.655), (0.2037, -6.876, 1.272), (0.2037, -7.018, -0.1667), (0.2037, -6.876, -1.605), (0.2037, -6.457, -2.989), (0.2037, -5.775, -4.264), (0.2037, -4.858, -5.381), (0.2037, -3.741, -6.298), (0.2037, -2.466, -6.98), (0.2037, -1.082, -7.399), (0.2037, 0.3563, -7.541), (0.2037, 1.795, -7.399), (0.2037, 3.178, -6.98), (0.2037, 4.453, -6.298), (0.2037, 5.571, -5.381), (0.2037, 6.488, -4.264), (0.2037, 7.169, -2.989), (0.2037, 7.589, -1.605)], [], [(1, 2, 3, 4, 5, 6, 7, 8, 9, 10, 11, 12, 13, 14, 15, 16, 17, 18, 19, 20, 21, 22, 23, 24, 25, 26, 27, 28, 29, 30, 31, 0)])
_uv = me_circle.uv_layers.new(name='UVMap')
_uv.uv.foreach_set('vector', [0.5633, 0.6457, 0.5606, 0.6671, 0.5555, 0.6874, 0.5481, 0.7055, 0.5388, 0.7207, 0.5278, 0.7322, 0.5157, 0.7393, 0.5031, 0.7417, 0.4905, 0.7392, 0.4785, 0.7321, 0.4676, 0.7207, 0.4584, 0.7056, 0.4512, 0.6877, 0.4462, 0.6678, 0.4435, 0.6467, 0.4431, 0.6253, 0.445, 0.6046, 0.449, 0.5851, 0.4549, 0.5675, 0.4624, 0.5523, 0.4712, 0.5401, 0.4811, 0.531, 0.4917, 0.5253, 0.5027, 0.5232, 0.5137, 0.5248, 0.5244, 0.53, 0.5344, 0.5387, 0.5435, 0.5507, 0.5512, 0.5657, 0.5573, 0.5833, 0.5615, 0.603, 0.5635, 0.624])
me_circle.materials.append(mat_sun)
me_circle.use_remesh_preserve_volume = False
me_circle.use_remesh_preserve_attributes = False
me_circle.use_mirror_vertex_groups = False
me_circle.update()

# ---- objects
ob_plane = bpy.data.objects.new('Plane', me_plane_001)
ob_circle = bpy.data.objects.new('Circle', me_circle)
ob_lamp = bpy.data.objects.new('Lamp', light_lamp)
ob_camera = bpy.data.objects.new('Camera', cam_camera)

# ---- transforms, parenting, visibility, modifiers, constraints
ob_plane.location = (-4.831, 0.9348, -0.9673)
ob_plane.scale = (-15.3, -15.3, -15.3)
ob_plane.lineart.crease_threshold = 0.0
ob_circle.location = (0.0, 0.0, 0.0)
ob_circle.lineart.crease_threshold = 0.0
_m = ob_circle.modifiers.new('Subsurf', 'SUBSURF')
_m.uv_smooth = 'PRESERVE_CORNERS'
_m.quality = 2
_m.levels = 2
_m.show_only_control_edges = False
ob_lamp.location = (0.6309, 0.06067, 5.904)
ob_lamp.rotation_euler = (0.6503, 0.05522, 1.866)
ob_lamp.lock_rotations_4d = False
ob_lamp.empty_display_type = 'ARROWS'
ob_lamp.color = (0.0, 0.0, 0.0, 0.0)
ob_lamp.lineart.crease_threshold = 0.0
ob_camera.location = (16.71, 0.02726, 3.519)
ob_camera.rotation_euler = (-4.841, 0.003922, 1.556)
ob_camera.lock_rotations_4d = False
ob_camera.empty_display_type = 'ARROWS'
ob_camera.color = (0.0, 0.0, 0.0, 0.0)
ob_camera.display_type = 'WIRE'
ob_camera.lineart.crease_threshold = 0.0

# ---- collection membership
col_collection_1.objects.link(ob_plane)
col_collection_1.objects.link(ob_circle)
col_collection_1.objects.link(ob_lamp)
col_collection_1.objects.link(ob_camera)

# ---- scene / render settings (as saved in the file)
scene.camera = ob_camera
scene.frame_start = 1; scene.frame_end = 250; scene.frame_set(1)
scene.render.engine = 'CYCLES'
scene.render.dither_intensity = 0.0
scene.cycles.use_denoising = False
scene.cycles.samples = 128
scene.cycles.sampling_pattern = 'TABULATED_SOBOL'
scene.cycles.use_adaptive_sampling = False
scene.cycles.use_light_tree = False
scene.cycles.blur_glossy = 0.0
scene.cycles.sample_clamp_indirect = 0.0
scene.view_settings.view_transform = 'Standard'
bpy.context.view_layer.update()
